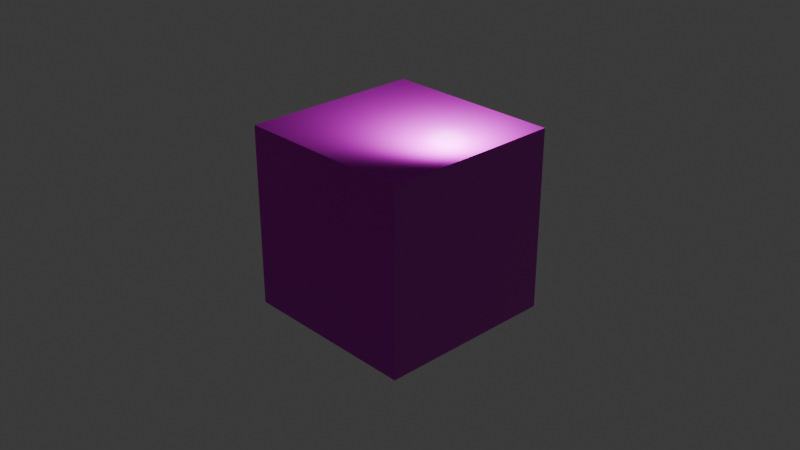 # Source: test_mat.blend  (saved by Blender 5.1.30; exported with 4.5.12 LTS)
import bpy
from mathutils import Matrix  # noqa: F401  (used for matrix-valued properties, if any)

bpy.ops.wm.read_factory_settings(use_empty=True)
scene = bpy.context.scene
scene.name = 'Scene'

# ---- collections
col_collection = bpy.data.collections.new('Collection'); scene.collection.children.link(col_collection)

# ---- images (referenced by path relative to the original .blend; pixels are not part of the script)
import os
ASSET_DIR = os.environ.get("B2B_ASSET_DIR", "")  # directory of the original .blend (textures are referenced by path, not embedded)
HERE = os.path.dirname(os.path.abspath(__file__))  # packed textures are extracted next to this script under _unpacked/

def load_image(name, relpath, width, height, colorspace="sRGB"):
    """Load a texture the original file referenced (path relative to the .blend, or extracted next to this script)."""
    p = next((c for c in (os.path.join(HERE, relpath), os.path.join(ASSET_DIR, relpath)) if relpath and os.path.exists(c)), "")
    if p:
        img = bpy.data.images.load(p, check_existing=True)
        img.name = name
    else:  # same state as the original file: an image datablock whose file is absent (Cycles renders it pink)
        img = bpy.data.images.new(name, width, height)
        img.source = "FILE"
        img.filepath = "//" + (relpath or name)
    img.colorspace_settings.name = colorspace
    return img
img_brick_diffuse_jpg = load_image('brick_diffuse.jpg', 'brick_diffuse.jpg', 1024, 1024, 'sRGB')
img_brick_normal_jpg = load_image('brick_normal.jpg', 'brick_normal.jpg', 1024, 1024, 'Non-Color')
img_brick_roughness_jpg = load_image('brick_roughness.jpg', 'brick_roughness.jpg', 1024, 1024, 'Non-Color')
img_brick_specular_jpg = load_image('brick_specular.jpg', 'brick_specular.jpg', 1024, 1024, 'sRGB')

# ---- materials (node trees are filled in below, after node groups)
mat_material = bpy.data.materials.new('Material')
mat_material.alpha_threshold = 0.0
mat_material.use_backface_culling_lightprobe_volume = False
mat_material.roughness = 0.5
mat_material.line_color = (0.0, 0.0, 0.0, 1.0)

# ---- material node trees
mat_material.use_nodes = True; mat_material.node_tree.nodes.clear()
_N = mat_material.node_tree.nodes; _L = mat_material.node_tree.links
n0 = _N.new('ShaderNodeOutputMaterial'); n0.name = 'Material Output'; n0.location = (780, 111)
n1 = _N.new('ShaderNodeTexImage'); n1.name = 'Image Texture'; n1.location = (-435, 452)
n1.image = img_brick_diffuse_jpg
n2 = _N.new('ShaderNodeNormalMap'); n2.name = 'Normal Map'; n2.location = (-171, -177)
n3 = _N.new('ShaderNodeTexImage'); n3.name = 'Image Texture.001'; n3.location = (-461, -227)
n3.image = img_brick_normal_jpg
n4 = _N.new('ShaderNodeTexImage'); n4.name = 'Image Texture.002'; n4.location = (-395, 129)
n4.image = img_brick_roughness_jpg
n5 = _N.new('ShaderNodeTexImage'); n5.name = 'Image Texture.003'; n5.location = (84, -192)
n5.image = img_brick_specular_jpg
n6 = _N.new('ShaderNodeBsdfPrincipled'); n6.name = 'Principled BSDF'; n6.location = (463, 141)
_L.new(n3.outputs[0], n2.inputs[1])
_L.new(n6.outputs[0], n0.inputs[0])
_L.new(n5.outputs[0], n6.inputs[13])
_L.new(n2.outputs[0], n6.inputs[5])
_L.new(n1.outputs[0], n6.inputs[0])
_L.new(n4.outputs[0], n6.inputs[2])
n0.is_active_output = True

# ---- world
world_world = bpy.data.worlds.new('World'); scene.world = world_world
world_world.use_nodes = True; world_world.node_tree.nodes.clear()
_N = world_world.node_tree.nodes; _L = world_world.node_tree.links
n0 = _N.new('ShaderNodeOutputWorld'); n0.name = 'World Output'; n0.location = (200, 100)
n1 = _N.new('ShaderNodeBackground'); n1.name = 'Background'; n1.location = (-200, 100)
n1.inputs[0].default_value = (0.05088, 0.05088, 0.05088, 1.0)
_L.new(n1.outputs[0], n0.inputs[0])
n0.is_active_output = True
world_world.color = (0.05088, 0.05088, 0.05088)
world_world.sun_shadow_jitter_overblur = 0.0

# ---- cameras
cam_camera = bpy.data.cameras.new('Camera')
cam_camera.clip_end = 100.0
cam_camera.ortho_scale = 7.314

# ---- lights
light_light = bpy.data.lights.new('Light', 'POINT')
light_light.use_shadow = False
light_light.exposure = -3.695
light_light.energy = 1000.0
light_light.shadow_soft_size = 0.19

# ---- meshes
me_cube = bpy.data.meshes.new('Cube')
me_cube.from_pydata([(1.0, 1.0, -1.0), (1.0, -1.0, -1.0), (1.0, 1.0, 1.0), (1.0, -1.0, 1.0), (-1.0, 1.0, -1.0), (-1.0, -1.0, -1.0), (-1.0, 1.0, 1.0), (-1.0, -1.0, 1.0)], [], [(0, 4, 6, 2), (3, 2, 6, 7), (7, 6, 4, 5), (5, 1, 3, 7), (1, 0, 2, 3), (5, 4, 0, 1)])
_uv = me_cube.uv_layers.new(name='UVMap')
_uv.uv.foreach_set('vector', [0.0, 0.0, 1.0, 0.0, 1.0, 1.0, 0.0, 1.0, 0.0, 0.0, 1.0, 0.0, 1.0, 1.0, 0.0, 1.0, 0.0, 0.0, 1.0, 0.0, 1.0, 1.0, 0.0, 1.0, 0.0, 0.0, 1.0, 0.0, 1.0, 1.0, 0.0, 1.0, 0.0, 0.0, 1.0, 0.0, 1.0, 1.0, 0.0, 1.0, 0.0, 0.0, 1.0, 0.0, 1.0, 1.0, 0.0, 1.0])
me_cube.materials.append(mat_material)
me_cube.use_mirror_vertex_groups = False
me_cube.update()

# ---- objects
ob_cube = bpy.data.objects.new('Cube', me_cube)
ob_light = bpy.data.objects.new('Light', light_light)
ob_camera = bpy.data.objects.new('Camera', cam_camera)

# ---- transforms, parenting, visibility, modifiers, constraints
ob_cube.location = (0.0, 0.0, 0.0)
ob_cube.rotation_euler = (0.0, -0.0, -1.571)
ob_cube.lock_rotations_4d = False
ob_cube.empty_display_type = 'ARROWS'
ob_cube.lineart.crease_threshold = 0.0
ob_light.location = (0.7744, -0.1029, 1.318)
ob_light.rotation_euler = (-5.252, 1.209, 9.417)
ob_light.lock_rotations_4d = False
ob_light.empty_display_type = 'ARROWS'
ob_light.color = (0.0, 0.0, 0.0, 0.0)
ob_light.lineart.crease_threshold = 0.0
ob_camera.location = (7.359, -6.926, 4.958)
ob_camera.rotation_euler = (1.109, 0.0, 0.8149)
ob_camera.lock_rotations_4d = False
ob_camera.empty_display_type = 'ARROWS'
ob_camera.color = (0.0, 0.0, 0.0, 0.0)
ob_camera.display_type = 'WIRE'
ob_camera.lineart.crease_threshold = 0.0

# ---- collection membership
col_collection.objects.link(ob_cube)
col_collection.objects.link(ob_light)
col_collection.objects.link(ob_camera)

# ---- scene / render settings (as saved in the file)
scene.camera = ob_camera
scene.frame_start = 1; scene.frame_end = 250; scene.frame_set(1)
scene.render.engine = 'BLENDER_EEVEE_NEXT'
scene.render.bake_bias = 0.0
scene.render.bake_samples = 0
scene.cycles.sampling_pattern = 'TABULATED_SOBOL'
scene.eevee.use_volume_custom_range = False
bpy.context.view_layer.update()

